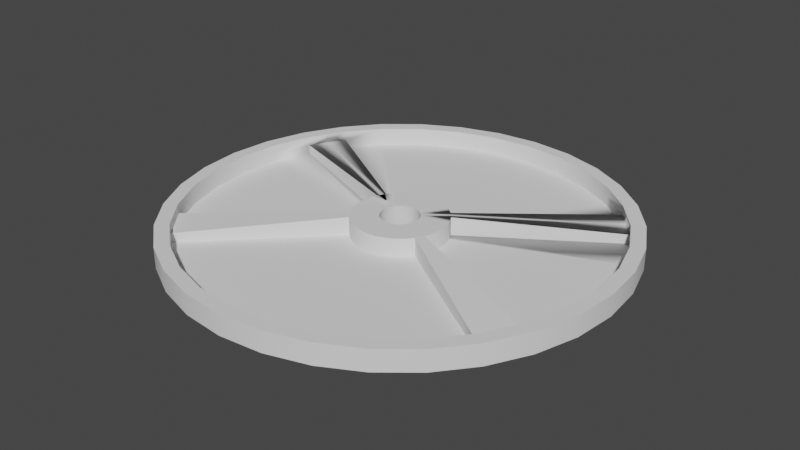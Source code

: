 # Source: 45PLD.blend  (saved by Blender 3.4.6; exported with 4.5.12 LTS)
import bpy
from mathutils import Matrix  # noqa: F401  (used for matrix-valued properties, if any)

bpy.ops.wm.read_factory_settings(use_empty=True)
scene = bpy.context.scene
scene.name = 'Scene'

# ---- collections
col_collection = bpy.data.collections.new('Collection'); scene.collection.children.link(col_collection)

# ---- node groups
ng_auto_smooth = bpy.data.node_groups.new('Auto Smooth', 'GeometryNodeTree')
_s = ng_auto_smooth.interface.new_socket(name='Geometry', in_out='OUTPUT', socket_type='NodeSocketGeometry')
_s = ng_auto_smooth.interface.new_socket(name='Geometry', in_out='INPUT', socket_type='NodeSocketGeometry')
_s = ng_auto_smooth.interface.new_socket(name='Angle', in_out='INPUT', socket_type='NodeSocketFloat')
_s.subtype = 'ANGLE'
_s.min_value = 0.0
_s.max_value = 3.142
ng_auto_smooth.is_modifier = True
_N = ng_auto_smooth.nodes; _L = ng_auto_smooth.links
n0 = _N.new('NodeGroupOutput'); n0.name = 'Group Output'; n0.location = (480, -100)
n1 = _N.new('NodeGroupInput'); n1.name = 'Group Input'; n1.location = (-420, -300)
n2 = _N.new('NodeGroupInput'); n2.name = 'Group Input.001'; n2.location = (-60, -100)
n3 = _N.new('GeometryNodeSetShadeSmooth'); n3.name = 'Set Shade Smooth'; n3.location = (120, -100)
n3.domain = 'EDGE'
n4 = _N.new('GeometryNodeSetShadeSmooth'); n4.name = 'Set Shade Smooth.001'; n4.location = (300, -100)
n5 = _N.new('GeometryNodeInputMeshEdgeAngle'); n5.name = 'Edge Angle'; n5.location = (-420, -220)
n6 = _N.new('GeometryNodeInputEdgeSmooth'); n6.name = 'Is Edge Smooth'; n6.location = (-60, -160)
n7 = _N.new('GeometryNodeInputShadeSmooth'); n7.name = 'Is Face Smooth'; n7.location = (-240, -340)
n8 = _N.new('FunctionNodeBooleanMath'); n8.name = 'Boolean Math'; n8.location = (-60, -220)
n9 = _N.new('FunctionNodeCompare'); n9.name = 'Compare'; n9.location = (-240, -180)
n9.operation = 'LESS_EQUAL'
_L.new(n5.outputs[0], n9.inputs[0])
_L.new(n4.outputs[0], n0.inputs[0])
_L.new(n1.outputs[1], n9.inputs[1])
_L.new(n9.outputs[0], n8.inputs[0])
_L.new(n7.outputs[0], n8.inputs[1])
_L.new(n2.outputs[0], n3.inputs[0])
_L.new(n6.outputs[0], n3.inputs[1])
_L.new(n3.outputs[0], n4.inputs[0])
_L.new(n8.outputs[0], n3.inputs[2])
n0.is_active_output = True

# ---- world
world_world = bpy.data.worlds.new('World'); scene.world = world_world
world_world.use_nodes = True; world_world.node_tree.nodes.clear()
_N = world_world.node_tree.nodes; _L = world_world.node_tree.links
n0 = _N.new('ShaderNodeOutputWorld'); n0.name = 'World Output'; n0.location = (300, 300)
n1 = _N.new('ShaderNodeBackground'); n1.name = 'Background'; n1.location = (10, 300)
n1.inputs[0].default_value = (0.05088, 0.05088, 0.05088, 1.0)
_L.new(n1.outputs[0], n0.inputs[0])
n0.is_active_output = True
world_world.color = (0.05088, 0.05088, 0.05088)
world_world.use_sun_shadow = False
world_world.sun_shadow_jitter_overblur = 0.0

# ---- meshes
me_circle = bpy.data.meshes.new('Circle')
me_circle.from_pydata([(1.76e-08, 2.454, 0.0), (-0.4787, 2.407, 0.0), (-0.939, 2.267, 0.0), (-1.363, 2.04, 0.0), (-1.735, 1.735, 0.0), (-2.04, 1.363, 0.0), (-2.267, 0.939, 0.0), (-2.407, 0.4787, 0.0), (-2.454, -2.166e-08, 0.0), (-2.407, -0.4787, 0.0), (-2.267, -0.939, 0.0), (-2.04, -1.363, 0.0), (-1.735, -1.735, 0.0), (-1.363, -2.04, 0.0), (-0.939, -2.267, 0.0), (-0.4787, -2.407, 0.0), (1.76e-08, -2.454, 0.0), (0.4787, -2.407, 0.0), (0.939, -2.267, 0.0), (1.363, -2.04, 0.0), (1.735, -1.735, 0.0), (2.04, -1.363, 0.0), (2.267, -0.939, 0.0), (2.407, -0.4787, 0.0), (2.454, -2.166e-08, 0.0), (2.407, 0.4787, 0.0), (2.267, 0.939, 0.0), (2.04, 1.363, 0.0), (1.735, 1.735, 0.0), (1.363, 2.04, 0.0), (0.939, 2.267, 0.0), (0.4787, 2.407, 0.0), (1.76e-08, 2.454, 0.2305), (-0.4787, 2.407, 0.2305), (-0.939, 2.267, 0.2305), (-1.363, 2.04, 0.2305), (-1.735, 1.735, 0.2305), (-2.04, 1.363, 0.2305), (-2.267, 0.939, 0.2305), (-2.407, 0.4787, 0.2305), (-2.454, -2.166e-08, 0.2305), (-2.407, -0.4787, 0.2305), (-2.267, -0.939, 0.2305), (-2.04, -1.363, 0.2305), (-1.735, -1.735, 0.2305), (-1.363, -2.04, 0.2305), (-0.939, -2.267, 0.2305), (-0.4787, -2.407, 0.2305), (1.76e-08, -2.454, 0.2305), (0.4787, -2.407, 0.2305), (0.939, -2.267, 0.2305), (1.363, -2.04, 0.2305), (1.735, -1.735, 0.2305), (2.04, -1.363, 0.2305), (2.267, -0.939, 0.2305), (2.407, -0.4787, 0.2305), (2.454, -2.166e-08, 0.2305), (2.407, 0.4787, 0.2305), (2.267, 0.939, 0.2305), (2.04, 1.363, 0.2305), (1.735, 1.735, 0.2305), (1.363, 2.04, 0.2305), (0.939, 2.267, 0.2305), (0.4787, 2.407, 0.2305), (1.445e-08, 2.3, 0.2305), (-0.4487, 2.256, 0.2305), (-0.8801, 2.125, 0.2305), (-1.278, 1.912, 0.2305), (-1.626, 1.626, 0.2305), (-1.912, 1.278, 0.2305), (-2.125, 0.8801, 0.2305), (-2.256, 0.4487, 0.2305), (-2.3, -1.703e-08, 0.2305), (-2.256, -0.4487, 0.2305), (-2.125, -0.8801, 0.2305), (-1.912, -1.278, 0.2305), (-1.626, -1.626, 0.2305), (-1.278, -1.912, 0.2305), (-0.8801, -2.125, 0.2305), (-0.4487, -2.256, 0.2305), (1.445e-08, -2.3, 0.2305), (0.4487, -2.256, 0.2305), (0.8801, -2.125, 0.2305), (1.278, -1.912, 0.2305), (1.626, -1.626, 0.2305), (1.912, -1.278, 0.2305), (2.125, -0.8801, 0.2305), (2.256, -0.4487, 0.2305), (2.3, -1.703e-08, 0.2305), (2.256, 0.4487, 0.2305), (2.125, 0.8801, 0.2305), (1.912, 1.278, 0.2305), (1.626, 1.626, 0.2305), (1.278, 1.912, 0.2305), (0.8801, 2.125, 0.2305), (0.4487, 2.256, 0.2305), (1.445e-08, 2.3, 0.02765), (-0.4487, 2.256, 0.02765), (-0.8801, 2.125, 0.02765), (-1.278, 1.912, 0.02765), (-1.626, 1.626, 0.02765), (-1.912, 1.278, 0.02765), (-2.125, 0.8801, 0.02765), (-2.256, 0.4487, 0.02765), (-2.3, -1.703e-08, 0.02765), (-2.256, -0.4487, 0.02765), (-2.125, -0.8801, 0.02765), (-1.912, -1.278, 0.02765), (-1.626, -1.626, 0.02765), (-1.278, -1.912, 0.02765), (-0.8801, -2.125, 0.02765), (-0.4487, -2.256, 0.02765), (1.445e-08, -2.3, 0.02765), (0.4487, -2.256, 0.02765), (0.8801, -2.125, 0.02765), (1.278, -1.912, 0.02765), (1.626, -1.626, 0.02765), (1.912, -1.278, 0.02765), (2.125, -0.8801, 0.02765), (2.256, -0.4487, 0.02765), (2.3, -1.703e-08, 0.02765), (2.256, 0.4487, 0.02765), (2.125, 0.8801, 0.02765), (1.912, 1.278, 0.02765), (1.626, 1.626, 0.02765), (1.278, 1.912, 0.02765), (0.8801, 2.125, 0.02765), (0.4487, 2.256, 0.02765), (2.419e-08, 0.5167, 0.02765), (-0.1008, 0.5067, 0.02765), (-0.1977, 0.4773, 0.02765), (-0.287, 0.4296, 0.02765), (-0.3653, 0.3653, 0.02765), (-0.4296, 0.287, 0.02765), (-0.4773, 0.1977, 0.02765), (-0.5067, 0.1008, 0.02765), (-0.5167, 1.95e-09, 0.02765), (-0.5067, -0.1008, 0.02765), (-0.4773, -0.1977, 0.02765), (-0.4296, -0.287, 0.02765), (-0.3653, -0.3653, 0.02765), (-0.287, -0.4296, 0.02765), (-0.1977, -0.4773, 0.02765), (-0.1008, -0.5067, 0.02765), (2.419e-08, -0.5167, 0.02765), (0.1008, -0.5067, 0.02765), (0.1977, -0.4773, 0.02765), (0.287, -0.4296, 0.02765), (0.3653, -0.3653, 0.02765), (0.4296, -0.287, 0.02765), (0.4773, -0.1977, 0.02765), (0.5067, -0.1008, 0.02765), (0.5167, 1.95e-09, 0.02765), (0.5067, 0.1008, 0.02765), (0.4773, 0.1977, 0.02765), (0.4296, 0.287, 0.02765), (0.3653, 0.3653, 0.02765), (0.287, 0.4296, 0.02765), (0.1977, 0.4773, 0.02765), (0.1008, 0.5067, 0.02765), (2.419e-08, 0.5167, 0.2293), (-0.1008, 0.5067, 0.2293), (-0.1977, 0.4773, 0.2293), (-0.287, 0.4296, 0.2293), (-0.3653, 0.3653, 0.2293), (-0.4296, 0.287, 0.2293), (-0.4773, 0.1977, 0.2293), (-0.5067, 0.1008, 0.2293), (-0.5167, 1.95e-09, 0.2293), (-0.5067, -0.1008, 0.2293), (-0.4773, -0.1977, 0.2293), (-0.4296, -0.287, 0.2293), (-0.3653, -0.3653, 0.2293), (-0.287, -0.4296, 0.2293), (-0.1977, -0.4773, 0.2293), (-0.1008, -0.5067, 0.2293), (2.419e-08, -0.5167, 0.2293), (0.1008, -0.5067, 0.2293), (0.1977, -0.4773, 0.2293), (0.287, -0.4296, 0.2293), (0.3653, -0.3653, 0.2293), (0.4296, -0.287, 0.2293), (0.4773, -0.1977, 0.2293), (0.5067, -0.1008, 0.2293), (0.5167, 1.95e-09, 0.2293), (0.5067, 0.1008, 0.2293), (0.4773, 0.1977, 0.2293), (0.4296, 0.287, 0.2293), (0.3653, 0.3653, 0.2293), (0.287, 0.4296, 0.2293), (0.1977, 0.4773, 0.2293), (0.1008, 0.5067, 0.2293), (1.321e-08, 0.2118, 0.2293), (-0.04133, 0.2078, 0.2293), (-0.08107, 0.1957, 0.2293), (-0.1177, 0.1761, 0.2293), (-0.1498, 0.1498, 0.2293), (-0.1761, 0.1177, 0.2293), (-0.1957, 0.08107, 0.2293), (-0.2078, 0.04133, 0.2293), (-0.2118, -1.398e-09, 0.2293), (-0.2078, -0.04133, 0.2293), (-0.1957, -0.08107, 0.2293), (-0.1761, -0.1177, 0.2293), (-0.1498, -0.1498, 0.2293), (-0.1177, -0.1761, 0.2293), (-0.08107, -0.1957, 0.2293), (-0.04133, -0.2078, 0.2293), (1.321e-08, -0.2118, 0.2293), (0.04133, -0.2078, 0.2293), (0.08107, -0.1957, 0.2293), (0.1177, -0.1761, 0.2293), (0.1498, -0.1498, 0.2293), (0.1761, -0.1177, 0.2293), (0.1957, -0.08107, 0.2293), (0.2078, -0.04133, 0.2293), (0.2118, -1.398e-09, 0.2293), (0.2078, 0.04133, 0.2293), (0.1957, 0.08107, 0.2293), (0.1761, 0.1177, 0.2293), (0.1498, 0.1498, 0.2293), (0.1177, 0.1761, 0.2293), (0.08107, 0.1957, 0.2293), (0.04133, 0.2078, 0.2293), (0.04184, 0.2104, 0.0), (0.08208, 0.1982, 0.0), (0.1192, 0.1783, 0.0), (0.1517, 0.1517, 0.0), (0.1783, 0.1192, 0.0), (0.1982, 0.08208, 0.0), (0.2104, 0.04184, 0.0), (0.2145, 1.171e-08, 0.0), (0.2104, -0.04184, 0.0), (0.1982, -0.08208, 0.0), (0.1783, -0.1192, 0.0), (0.1517, -0.1517, 0.0), (0.1192, -0.1783, 0.0), (0.08208, -0.1982, 0.0), (0.04184, -0.2104, 0.0), (3.469e-08, -0.2145, 0.0), (-0.04184, -0.2104, 0.0), (-0.08208, -0.1982, 0.0), (-0.1192, -0.1783, 0.0), (-0.1517, -0.1517, 0.0), (-0.1783, -0.1192, 0.0), (-0.1982, -0.08208, 0.0), (-0.2104, -0.04184, 0.0), (-0.2145, 1.171e-08, 0.0), (-0.2104, 0.04184, 0.0), (-0.1982, 0.08208, 0.0), (-0.1783, 0.1192, 0.0), (-0.1517, 0.1517, 0.0), (-0.1192, 0.1783, 0.0), (-0.08208, 0.1982, 0.0), (3.469e-08, 0.2145, 0.0), (-0.04184, 0.2104, 0.0), (0.165, 0.1354, 0.0), (0.163, 0.1337, 0.2293), (0.3975, 0.3262, 0.2293), (0.3975, 0.3262, 0.02765), (1.769, 1.452, 0.02765), (1.769, 1.452, 0.2305), (1.888, 1.549, 0.2305), (1.888, 1.549, 0.0), (2.256, 0.4487, 0.1291), (2.3, -1.703e-08, 0.1291), (-1.626, -1.626, 0.1291), (-1.912, -1.278, 0.1291), (2.125, 0.8801, 0.1291), (-1.278, -1.912, 0.1291), (1.912, 1.278, 0.1291), (-0.8801, -2.125, 0.1291), (-0.4487, 2.256, 0.1291), (1.445e-08, 2.3, 0.1291), (1.626, 1.626, 0.1291), (-0.4487, -2.256, 0.1291), (-0.8801, 2.125, 0.1291), (1.278, 1.912, 0.1291), (1.445e-08, -2.3, 0.1291), (-1.278, 1.912, 0.1291), (0.8801, 2.125, 0.1291), (0.4487, -2.256, 0.1291), (-1.626, 1.626, 0.1291), (0.4487, 2.256, 0.1291), (0.8801, -2.125, 0.1291), (-1.912, 1.278, 0.1291), (1.278, -1.912, 0.1291), (-2.125, 0.8801, 0.1291), (1.626, -1.626, 0.1291), (-2.256, 0.4487, 0.1291), (1.912, -1.278, 0.1291), (-2.3, -1.703e-08, 0.1291), (2.125, -0.8801, 0.1291), (-2.256, -0.4487, 0.1291), (2.256, -0.4487, 0.1291), (-2.125, -0.8801, 0.1291), (1.769, 1.452, 0.1291), (-2.154, 1.151, 0.0), (-2.154, 1.151, 0.2305), (-2.019, 1.079, 0.2305), (-2.019, 1.079, 0.02765), (-0.4535, 0.2424, 0.02765), (-0.4535, 0.2424, 0.2293), (-0.1859, 0.09938, 0.2293), (-0.1882, 0.1006, 0.0), (-2.019, 1.079, 0.1291), (1.912, -1.278, 0.02765), (2.125, -0.8801, 0.02765), (-1.912, -1.278, 0.02765), (-1.626, -1.626, 0.02765), (0.4296, -0.287, 0.02765), (0.4773, -0.1977, 0.02765), (-0.4296, -0.287, 0.02765), (-0.3653, -0.3653, 0.02765), (0.4296, -0.287, 0.2293), (0.4773, -0.1977, 0.2293), (-0.4296, -0.287, 0.2293), (-0.3653, -0.3653, 0.2293), (-0.3975, -0.3262, 0.2293), (-1.912, -1.278, 0.1291), (-1.626, -1.626, 0.1291), (1.912, -1.278, 0.1291), (2.125, -0.8801, 0.1291), (-1.769, -1.452, 0.1291), (0.4535, -0.2424, 0.2293), (2.019, -1.079, 0.1291)], [], [(3, 2, 253, 252), (53, 54, 86, 85), (26, 27, 59, 58), (13, 14, 46, 45), (0, 1, 33, 32), (263, 28, 60, 262), (14, 15, 47, 46), (1, 2, 34, 33), (28, 29, 61, 60), (15, 16, 48, 47), (2, 3, 35, 34), (29, 30, 62, 61), (16, 17, 49, 48), (3, 4, 36, 35), (30, 31, 63, 62), (17, 18, 50, 49), (4, 5, 37, 36), (31, 0, 32, 63), (18, 19, 51, 50), (297, 6, 38, 298), (19, 20, 52, 51), (6, 7, 39, 38), (20, 21, 53, 52), (7, 8, 40, 39), (21, 22, 54, 53), (8, 9, 41, 40), (22, 23, 55, 54), (9, 10, 42, 41), (23, 24, 56, 55), (10, 11, 43, 42), (24, 25, 57, 56), (11, 12, 44, 43), (25, 26, 58, 57), (12, 13, 45, 44), (265, 264, 121, 120), (40, 41, 73, 72), (54, 55, 87, 86), (41, 42, 74, 73), (55, 56, 88, 87), (42, 43, 75, 74), (56, 57, 89, 88), (43, 44, 76, 75), (57, 58, 90, 89), (44, 45, 77, 76), (58, 59, 91, 90), (45, 46, 78, 77), (32, 33, 65, 64), (262, 60, 92, 261), (46, 47, 79, 78), (33, 34, 66, 65), (60, 61, 93, 92), (47, 48, 80, 79), (34, 35, 67, 66), (61, 62, 94, 93), (48, 49, 81, 80), (35, 36, 68, 67), (62, 63, 95, 94), (49, 50, 82, 81), (36, 37, 69, 68), (63, 32, 64, 95), (50, 51, 83, 82), (298, 38, 70, 299), (51, 52, 84, 83), (38, 39, 71, 70), (52, 53, 85, 84), (39, 40, 72, 71), (96, 97, 129, 128), (267, 266, 108, 107), (264, 268, 122, 121), (266, 269, 109, 108), (268, 270, 123, 122), (269, 271, 110, 109), (273, 272, 97, 96), (296, 274, 124, 260), (271, 275, 111, 110), (272, 276, 98, 97), (274, 277, 125, 124), (275, 278, 112, 111), (276, 279, 99, 98), (277, 280, 126, 125), (278, 281, 113, 112), (279, 282, 100, 99), (280, 283, 127, 126), (281, 284, 114, 113), (282, 285, 101, 100), (283, 273, 96, 127), (284, 286, 115, 114), (305, 287, 102, 300), (286, 288, 116, 115), (287, 289, 103, 102), (288, 290, 117, 116), (289, 291, 104, 103), (290, 292, 118, 117), (291, 293, 105, 104), (292, 294, 119, 118), (293, 295, 106, 105), (294, 265, 120, 119), (295, 267, 107, 106), (131, 132, 164, 163), (260, 124, 156, 259), (110, 111, 143, 142), (97, 98, 130, 129), (124, 125, 157, 156), (111, 112, 144, 143), (98, 99, 131, 130), (125, 126, 158, 157), (112, 113, 145, 144), (99, 100, 132, 131), (126, 127, 159, 158), (113, 114, 146, 145), (100, 101, 133, 132), (127, 96, 128, 159), (114, 115, 147, 146), (300, 102, 134, 301), (115, 116, 148, 147), (102, 103, 135, 134), (116, 117, 149, 148), (103, 104, 136, 135), (117, 118, 150, 149), (104, 105, 137, 136), (118, 119, 151, 150), (105, 106, 138, 137), (119, 120, 152, 151), (106, 107, 139, 138), (120, 121, 153, 152), (107, 108, 140, 139), (121, 122, 154, 153), (108, 109, 141, 140), (122, 123, 155, 154), (109, 110, 142, 141), (166, 167, 199, 198), (158, 159, 191, 190), (145, 146, 178, 177), (132, 133, 165, 164), (159, 128, 160, 191), (146, 147, 179, 178), (301, 134, 166, 302), (147, 148, 180, 179), (134, 135, 167, 166), (148, 149, 181, 180), (135, 136, 168, 167), (149, 150, 182, 181), (136, 137, 169, 168), (150, 151, 183, 182), (137, 138, 170, 169), (151, 152, 184, 183), (138, 139, 171, 170), (152, 153, 185, 184), (139, 140, 172, 171), (153, 154, 186, 185), (140, 141, 173, 172), (154, 155, 187, 186), (141, 142, 174, 173), (128, 129, 161, 160), (259, 156, 188, 258), (142, 143, 175, 174), (129, 130, 162, 161), (156, 157, 189, 188), (143, 144, 176, 175), (130, 131, 163, 162), (157, 158, 190, 189), (144, 145, 177, 176), (12, 11, 244, 243), (180, 181, 213, 212), (167, 168, 200, 199), (181, 182, 214, 213), (168, 169, 201, 200), (182, 183, 215, 214), (169, 170, 202, 201), (183, 184, 216, 215), (170, 171, 203, 202), (184, 185, 217, 216), (171, 172, 204, 203), (185, 186, 218, 217), (172, 173, 205, 204), (186, 187, 219, 218), (173, 174, 206, 205), (160, 161, 193, 192), (258, 188, 220, 257), (174, 175, 207, 206), (161, 162, 194, 193), (188, 189, 221, 220), (175, 176, 208, 207), (162, 163, 195, 194), (189, 190, 222, 221), (176, 177, 209, 208), (163, 164, 196, 195), (190, 191, 223, 222), (177, 178, 210, 209), (164, 165, 197, 196), (191, 160, 192, 223), (178, 179, 211, 210), (302, 166, 198, 303), (179, 180, 212, 211), (16, 15, 240, 239), (0, 31, 224, 254), (25, 24, 231, 230), (5, 4, 251, 250), (11, 10, 245, 244), (18, 17, 238, 237), (24, 23, 232, 231), (31, 30, 225, 224), (10, 9, 246, 245), (303, 198, 249, 304), (4, 3, 252, 251), (23, 22, 233, 232), (2, 1, 255, 253), (17, 16, 239, 238), (9, 8, 247, 246), (15, 14, 241, 240), (30, 29, 226, 225), (22, 21, 234, 233), (263, 27, 228, 256), (203, 204, 243, 244), (8, 7, 248, 247), (1, 0, 254, 255), (29, 28, 227, 226), (21, 20, 235, 234), (14, 13, 242, 241), (7, 6, 249, 248), (27, 26, 229, 228), (20, 19, 236, 235), (13, 12, 243, 242), (297, 5, 250, 304), (26, 25, 230, 229), (19, 18, 237, 236), (192, 193, 255, 254), (219, 257, 256, 228), (194, 195, 252, 253), (205, 206, 241, 242), (200, 201, 246, 247), (202, 203, 244, 245), (223, 192, 254, 224), (207, 208, 239, 240), (204, 205, 242, 243), (198, 199, 248, 249), (206, 207, 240, 241), (215, 216, 231, 232), (209, 210, 237, 238), (208, 209, 238, 239), (193, 194, 253, 255), (213, 214, 233, 234), (210, 211, 236, 237), (199, 200, 247, 248), (211, 212, 235, 236), (212, 213, 234, 235), (217, 218, 229, 230), (214, 215, 232, 233), (195, 196, 251, 252), (216, 217, 230, 231), (201, 202, 245, 246), (257, 220, 227, 256), (218, 219, 228, 229), (220, 221, 226, 227), (196, 197, 250, 251), (221, 222, 225, 226), (222, 223, 224, 225), (28, 263, 256, 227), (187, 258, 257, 219), (155, 259, 258, 187), (123, 260, 259, 155), (270, 296, 260, 123), (59, 262, 261, 91), (27, 263, 262, 59), (91, 261, 296, 270), (74, 75, 267, 295), (87, 88, 265, 294), (73, 74, 295, 293), (86, 87, 294, 292), (72, 73, 293, 291), (85, 86, 292, 290), (71, 72, 291, 289), (84, 85, 290, 288), (70, 71, 289, 287), (83, 84, 288, 286), (299, 70, 287, 305), (82, 83, 286, 284), (95, 64, 273, 283), (68, 69, 285, 282), (81, 82, 284, 281), (94, 95, 283, 280), (67, 68, 282, 279), (80, 81, 281, 278), (93, 94, 280, 277), (66, 67, 279, 276), (79, 80, 278, 275), (92, 93, 277, 274), (65, 66, 276, 272), (78, 79, 275, 271), (261, 92, 274, 296), (64, 65, 272, 273), (77, 78, 271, 269), (90, 91, 270, 268), (76, 77, 269, 266), (89, 90, 268, 264), (75, 76, 266, 267), (88, 89, 264, 265), (296, 274, 188, 258), (296, 258, 187, 270), (187, 270, 123, 155), (188, 274, 124, 156), (69, 299, 305, 285), (6, 297, 304, 249), (197, 303, 304, 250), (165, 302, 303, 197), (133, 301, 302, 165), (101, 300, 301, 133), (285, 305, 300, 101), (37, 298, 299, 69), (5, 297, 298, 37), (305, 285, 165, 302), (166, 287, 305, 302), (166, 287, 102, 134), (165, 285, 101, 133), (323, 320, 317, 318), (323, 318, 316, 319), (316, 319, 308, 312), (317, 320, 309, 313), (325, 321, 314, 324), (315, 322, 325, 324), (315, 322, 307, 311), (314, 321, 306, 310)])
me_circle.polygons.foreach_set('use_smooth', [True] * 322)
_uv = me_circle.uv_layers.new(name='UVMap')
_uv.uv.foreach_set('vector', [0.0, 0.0, 0.0, 0.0, 0.0, 0.0, 0.0, 0.0, 0.0, 0.0, 0.0, 0.0, 0.0, 0.0, 0.0, 0.0, 0.0, 0.0, 0.0, 0.0, 0.0, 0.0, 0.0, 0.0, 0.0, 0.0, 0.0, 0.0, 0.0, 0.0, 0.0, 0.0, 0.0, 0.0, 0.0, 0.0, 0.0, 0.0, 0.0, 0.0, 0.0, 0.0, 0.0, 0.0, 0.0, 0.0, 0.0, 0.0, 0.0, 0.0, 0.0, 0.0, 0.0, 0.0, 0.0, 0.0, 0.0, 0.0, 0.0, 0.0, 0.0, 0.0, 0.0, 0.0, 0.0, 0.0, 0.0, 0.0, 0.0, 0.0, 0.0, 0.0, 0.0, 0.0, 0.0, 0.0, 0.0, 0.0, 0.0, 0.0, 0.0, 0.0, 0.0, 0.0, 0.0, 0.0, 0.0, 0.0, 0.0, 0.0, 0.0, 0.0, 0.0, 0.0, 0.0, 0.0, 0.0, 0.0, 0.0, 0.0, 0.0, 0.0, 0.0, 0.0, 0.0, 0.0, 0.0, 0.0, 0.0, 0.0, 0.0, 0.0, 0.0, 0.0, 0.0, 0.0, 0.0, 0.0, 0.0, 0.0, 0.0, 0.0, 0.0, 0.0, 0.0, 0.0, 0.0, 0.0, 0.0, 0.0, 0.0, 0.0, 0.0, 0.0, 0.0, 0.0, 0.0, 0.0, 0.0, 0.0, 0.0, 0.0, 0.0, 0.0, 0.0, 0.0, 0.0, 0.0, 0.0, 0.0, 0.0, 0.0, 0.0, 0.0, 0.0, 0.0, 0.0, 0.0, 0.0, 0.0, 0.0, 0.0, 0.0, 0.0, 0.0, 0.0, 0.0, 0.0, 0.0, 0.0, 0.0, 0.0, 0.0, 0.0, 0.0, 0.0, 0.0, 0.0, 0.0, 0.0, 0.0, 0.0, 0.0, 0.0, 0.0, 0.0, 0.0, 0.0, 0.0, 0.0, 0.0, 0.0, 0.0, 0.0, 0.0, 0.0, 0.0, 0.0, 0.0, 0.0, 0.0, 0.0, 0.0, 0.0, 0.0, 0.0, 0.0, 0.0, 0.0, 0.0, 0.0, 0.0, 0.0, 0.0, 0.0, 0.0, 0.0, 0.0, 0.0, 0.0, 0.0, 0.0, 0.0, 0.0, 0.0, 0.0, 0.0, 0.0, 0.0, 0.0, 0.0, 0.0, 0.0, 0.0, 0.0, 0.0, 0.0, 0.0, 0.0, 0.0, 0.0, 0.0, 0.0, 0.0, 0.0, 0.0, 0.0, 0.0, 0.0, 0.0, 0.0, 0.0, 0.0, 0.0, 0.0, 0.0, 0.0, 0.0, 0.0, 0.0, 0.0, 0.0, 0.0, 0.0, 0.0, 0.0, 0.0, 0.0, 0.0, 0.0, 0.0, 0.0, 0.0, 0.0, 0.0, 0.0, 0.0, 0.0, 0.0, 0.0, 0.0, 0.0, 0.0, 0.0, 0.0, 0.0, 0.0, 0.0, 0.0, 0.0, 0.0, 0.0, 0.0, 0.0, 0.0, 0.0, 0.0, 0.0, 0.0, 0.0, 0.0, 0.0, 0.0, 0.0, 0.0, 0.0, 0.0, 0.0, 0.0, 0.0, 0.0, 0.0, 0.0, 0.0, 0.0, 0.0, 0.0, 0.0, 0.0, 0.0, 0.0, 0.0, 0.0, 0.0, 0.0, 0.0, 0.0, 0.0, 0.0, 0.0, 0.0, 0.0, 0.0, 0.0, 0.0, 0.0, 0.0, 0.0, 0.0, 0.0, 0.0, 0.0, 0.0, 0.0, 0.0, 0.0, 0.0, 0.0, 0.0, 0.0, 0.0, 0.0, 0.0, 0.0, 0.0, 0.0, 0.0, 0.0, 0.0, 0.0, 0.0, 0.0, 0.0, 0.0, 0.0, 0.0, 0.0, 0.0, 0.0, 0.0, 0.0, 0.0, 0.0, 0.0, 0.0, 0.0, 0.0, 0.0, 0.0, 0.0, 0.0, 0.0, 0.0, 0.0, 0.0, 0.0, 0.0, 0.0, 0.0, 0.0, 0.0, 0.0, 0.0, 0.0, 0.0, 0.0, 0.0, 0.0, 0.0, 0.0, 0.0, 0.0, 0.0, 0.0, 0.0, 0.0, 0.0, 0.0, 0.0, 0.0, 0.0, 0.0, 0.0, 0.0, 0.0, 0.0, 0.0, 0.0, 0.0, 0.0, 0.0, 0.0, 0.0, 0.0, 0.0, 0.0, 0.0, 0.0, 0.0, 0.0, 0.0, 0.0, 0.0, 0.0, 0.0, 0.0, 0.0, 0.0, 0.0, 0.0, 0.0, 0.0, 0.0, 0.0, 0.0, 0.0, 0.0, 0.0, 0.0, 0.0, 0.0, 0.0, 0.0, 0.0, 0.0, 0.0, 0.0, 0.0, 0.0, 0.0, 0.0, 0.0, 0.0, 0.0, 0.0, 0.0, 0.0, 0.0, 0.0, 0.0, 0.0, 0.0, 0.0, 0.0, 0.0, 0.0, 0.0, 0.0, 0.0, 0.0, 0.0, 0.0, 0.0, 0.0, 0.0, 0.0, 0.0, 0.0, 0.0, 0.0, 0.0, 0.0, 0.0, 0.0, 0.0, 0.0, 0.0, 0.0, 0.0, 0.0, 0.0, 0.0, 0.0, 0.0, 0.0, 0.0, 0.0, 0.0, 0.0, 0.0, 0.0, 0.0, 0.0, 0.0, 0.0, 0.0, 0.0, 0.0, 0.0, 0.0, 0.0, 0.0, 0.0, 0.0, 0.0, 0.0, 0.0, 0.0, 0.0, 0.0, 0.0, 0.0, 0.0, 0.0, 0.0, 0.0, 0.0, 0.0, 0.0, 0.0, 0.0, 0.0, 0.0, 0.0, 0.0, 0.0, 0.0, 0.0, 0.0, 0.0, 0.0, 0.0, 0.0, 0.0, 0.0, 0.0, 0.0, 0.0, 0.0, 0.0, 0.0, 0.0, 0.0, 0.0, 0.0, 0.0, 0.0, 0.0, 0.0, 0.0, 0.0, 0.0, 0.0, 0.0, 0.0, 0.0, 0.0, 0.0, 0.0, 0.0, 0.0, 0.0, 0.0, 0.0, 0.0, 0.0, 0.0, 0.0, 0.0, 0.0, 0.0, 0.0, 0.0, 0.0, 0.0, 0.0, 0.0, 0.0, 0.0, 0.0, 0.0, 0.0, 0.0, 0.0, 0.0, 0.0, 0.0, 0.0, 0.0, 0.0, 0.0, 0.0, 0.0, 0.0, 0.0, 0.0, 0.0, 0.0, 0.0, 0.0, 0.0, 0.0, 0.0, 0.0, 0.0, 0.0, 0.0, 0.0, 0.0, 0.0, 0.0, 0.0, 0.0, 0.0, 0.0, 0.0, 0.0, 0.0, 0.0, 0.0, 0.0, 0.0, 0.0, 0.0, 0.0, 0.0, 0.0, 0.0, 0.0, 0.0, 0.0, 0.0, 0.0, 0.0, 0.0, 0.0, 0.0, 0.0, 0.0, 0.0, 0.0, 0.0, 0.0, 0.0, 0.0, 0.0, 0.0, 0.0, 0.0, 0.0, 0.0, 0.0, 0.0, 0.0, 0.0, 0.0, 0.0, 0.0, 0.0, 0.0, 0.0, 0.0, 0.0, 0.0, 0.0, 0.0, 0.0, 0.0, 0.0, 0.0, 0.0, 0.0, 0.0, 0.0, 0.0, 0.0, 0.0, 0.0, 0.0, 0.0, 0.0, 0.0, 0.0, 0.0, 0.0, 0.0, 0.0, 0.0, 0.0, 0.0, 0.0, 0.0, 0.0, 0.0, 0.0, 0.0, 0.0, 0.0, 0.0, 0.0, 0.0, 0.0, 0.0, 0.0, 0.0, 0.0, 0.0, 0.0, 0.0, 0.0, 0.0, 0.0, 0.0, 0.0, 0.0, 0.0, 0.0, 0.0, 0.0, 0.0, 0.0, 0.0, 0.0, 0.0, 0.0, 0.0, 0.0, 0.0, 0.0, 0.0, 0.0, 0.0, 0.0, 0.0, 0.0, 0.0, 0.0, 0.0, 0.0, 0.0, 0.0, 0.0, 0.0, 0.0, 0.0, 0.0, 0.0, 0.0, 0.0, 0.0, 0.0, 0.0, 0.0, 0.0, 0.0, 0.0, 0.0, 0.0, 0.0, 0.0, 0.0, 0.0, 0.0, 0.0, 0.0, 0.0, 0.0, 0.0, 0.0, 0.0, 0.0, 0.0, 0.0, 0.0, 0.0, 0.0, 0.0, 0.0, 0.0, 0.0, 0.0, 0.0, 0.0, 0.0, 0.0, 0.0, 0.0, 0.0, 0.0, 0.0, 0.0, 0.0, 0.0, 0.0, 0.0, 0.0, 0.0, 0.0, 0.0, 0.0, 0.0, 0.0, 0.0, 0.0, 0.0, 0.0, 0.0, 0.0, 0.0, 0.0, 0.0, 0.0, 0.0, 0.0, 0.0, 0.0, 0.0, 0.0, 0.0, 0.0, 0.0, 0.0, 0.0, 0.0, 0.0, 0.0, 0.0, 0.0, 0.0, 0.0, 0.0, 0.0, 0.0, 0.0, 0.0, 0.0, 0.0, 0.0, 0.0, 0.0, 0.0, 0.0, 0.0, 0.0, 0.0, 0.0, 0.0, 0.0, 0.0, 0.0, 0.0, 0.0, 0.0, 0.0, 0.0, 0.0, 0.0, 0.0, 0.0, 0.0, 0.0, 0.0, 0.0, 0.0, 0.0, 0.0, 0.0, 0.0, 0.0, 0.0, 0.0, 0.0, 0.0, 0.0, 0.0, 0.0, 0.0, 0.0, 0.0, 0.0, 0.0, 0.0, 0.0, 0.0, 0.0, 0.0, 0.0, 0.0, 0.0, 0.0, 0.0, 0.0, 0.0, 0.0, 0.0, 0.0, 0.0, 0.0, 0.0, 0.0, 0.0, 0.0, 0.0, 0.0, 0.0, 0.0, 0.0, 0.0, 0.0, 0.0, 0.0, 0.0, 0.0, 0.0, 0.0, 0.0, 0.0, 0.0, 0.0, 0.0, 0.0, 0.0, 0.0, 0.0, 0.0, 0.0, 0.0, 0.0, 0.0, 0.0, 0.0, 0.0, 0.0, 0.0, 0.0, 0.0, 0.0, 0.0, 0.0, 0.0, 0.0, 0.0, 0.0, 0.0, 0.0, 0.0, 0.0, 0.0, 0.0, 0.0, 0.0, 0.0, 0.0, 0.0, 0.0, 0.0, 0.0, 0.0, 0.0, 0.0, 0.0, 0.0, 0.0, 0.0, 0.0, 0.0, 0.0, 0.0, 0.0, 0.0, 0.0, 0.0, 0.0, 0.0, 0.0, 0.0, 0.0, 0.0, 0.0, 0.0, 0.0, 0.0, 0.0, 0.0, 0.0, 0.0, 0.0, 0.0, 0.0, 0.0, 0.0, 0.0, 0.0, 0.0, 0.0, 0.0, 0.0, 0.0, 0.0, 0.0, 0.0, 0.0, 0.0, 0.0, 0.0, 0.0, 0.0, 0.0, 0.0, 0.0, 0.0, 0.0, 0.0, 0.0, 0.0, 0.0, 0.0, 0.0, 0.0, 0.0, 0.0, 0.0, 0.0, 0.0, 0.0, 0.0, 0.0, 0.0, 0.0, 0.0, 0.0, 0.0, 0.0, 0.0, 0.0, 0.0, 0.0, 0.0, 0.0, 0.0, 0.0, 0.0, 0.0, 0.0, 0.0, 0.0, 0.0, 0.0, 0.0, 0.0, 0.0, 0.0, 0.0, 0.0, 0.0, 0.0, 0.0, 0.0, 0.0, 0.0, 0.0, 0.0, 0.0, 0.0, 0.0, 0.0, 0.0, 0.0, 0.0, 0.0, 0.0, 0.0, 0.0, 0.0, 0.0, 0.0, 0.0, 0.0, 0.0, 0.0, 0.0, 0.0, 0.0, 0.0, 0.0, 0.0, 0.0, 0.0, 0.0, 0.0, 0.0, 0.0, 0.0, 0.0, 0.0, 0.0, 0.0, 0.0, 0.0, 0.0, 0.0, 0.0, 0.0, 0.0, 0.0, 0.0, 0.0, 0.0, 0.0, 0.0, 0.0, 0.0, 0.0, 0.0, 0.0, 0.0, 0.0, 0.0, 0.0, 0.0, 0.0, 0.0, 0.0, 0.0, 0.0, 0.0, 0.0, 0.0, 0.0, 0.0, 0.0, 0.0, 0.0, 0.0, 0.0, 0.0, 0.0, 0.0, 0.0, 0.0, 0.0, 0.0, 0.0, 0.0, 0.0, 0.0, 0.0, 0.0, 0.0, 0.0, 0.0, 0.0, 0.0, 0.0, 0.0, 0.0, 0.0, 0.0, 0.0, 0.0, 0.0, 0.0, 0.0, 0.0, 0.0, 0.0, 0.0, 0.0, 0.0, 0.0, 0.0, 0.0, 0.0, 0.0, 0.0, 0.0, 0.0, 0.0, 0.0, 0.0, 0.0, 0.0, 0.0, 0.0, 0.0, 0.0, 0.0, 0.0, 0.0, 0.0, 0.0, 0.0, 0.0, 0.0, 0.0, 0.0, 0.0, 0.0, 0.0, 0.0, 0.0, 0.0, 0.0, 0.0, 0.0, 0.0, 0.0, 0.0, 0.0, 0.0, 0.0, 0.0, 0.0, 0.0, 0.0, 0.0, 0.0, 0.0, 0.0, 0.0, 0.0, 0.0, 0.0, 0.0, 0.0, 0.0, 0.0, 0.0, 0.0, 0.0, 0.0, 0.0, 0.0, 0.0, 0.0, 0.0, 0.0, 0.0, 0.0, 0.0, 0.0, 0.0, 0.0, 0.0, 0.0, 0.0, 0.0, 0.0, 0.0, 0.0, 0.0, 0.0, 0.0, 0.0, 0.0, 0.0, 0.0, 0.0, 0.0, 0.0, 0.0, 0.0, 0.0, 0.0, 0.0, 0.0, 0.0, 0.0, 0.0, 0.0, 0.0, 0.0, 0.0, 0.0, 0.0, 0.0, 0.0, 0.0, 0.0, 0.0, 0.0, 0.0, 0.0, 0.0, 0.0, 0.0, 0.0, 0.0, 0.0, 0.0, 0.0, 0.0, 0.0, 0.0, 0.0, 0.0, 0.0, 0.0, 0.0, 0.0, 0.0, 0.0, 0.0, 0.0, 0.0, 0.0, 0.0, 0.0, 0.0, 0.0, 0.0, 0.0, 0.0, 0.0, 0.0, 0.0, 0.0, 0.0, 0.0, 0.0, 0.0, 0.0, 0.0, 0.0, 0.0, 0.0, 0.0, 0.0, 0.0, 0.0, 0.0, 0.0, 0.0, 0.0, 0.0, 0.0, 0.0, 0.0, 0.0, 0.0, 0.0, 0.0, 0.0, 0.0, 0.0, 0.0, 0.0, 0.0, 0.0, 0.0, 0.0, 0.0, 0.0, 0.0, 0.0, 0.0, 0.0, 0.0, 0.0, 0.0, 0.0, 0.0, 0.0, 0.0, 0.0, 0.0, 0.0, 0.0, 0.0, 0.0, 0.0, 0.0, 0.0, 0.0, 0.0, 0.0, 0.0, 0.0, 0.0, 0.0, 0.0, 0.0, 0.0, 0.0, 0.0, 0.0, 0.0, 0.0, 0.0, 0.0, 0.0, 0.0, 0.0, 0.0, 0.0, 0.0, 0.0, 0.0, 0.0, 0.0, 0.0, 0.0, 0.0, 0.0, 0.0, 0.0, 0.0, 0.0, 0.0, 0.0, 0.0, 0.0, 0.0, 0.0, 0.0, 0.0, 0.0, 0.0, 0.0, 0.0, 0.0, 0.0, 0.0, 0.0, 0.0, 0.0, 0.0, 0.0, 0.0, 0.0, 0.0, 0.0, 0.0, 0.0, 0.0, 0.0, 0.0, 0.0, 0.0, 0.0, 0.0, 0.0, 0.0, 0.0, 0.0, 0.0, 0.0, 0.0, 0.0, 0.0, 0.0, 0.0, 0.0, 0.0, 0.0, 0.0, 0.0, 0.0, 0.0, 0.0, 0.0, 0.0, 0.0, 0.0, 0.0, 0.0, 0.0, 0.0, 0.0, 0.0, 0.0, 0.0, 0.0, 0.0, 0.0, 0.0, 0.0, 0.0, 0.0, 0.0, 0.0, 0.0, 0.0, 0.0, 0.0, 0.0, 0.0, 0.0, 0.0, 0.0, 0.0, 0.0, 0.0, 0.0, 0.0, 0.0, 0.0, 0.0, 0.0, 0.0, 0.0, 0.0, 0.0, 0.0, 0.0, 0.0, 0.0, 0.0, 0.0, 0.0, 0.0, 0.0, 0.0, 0.0, 0.0, 0.0, 0.0, 0.0, 0.0, 0.0, 0.0, 0.0, 0.0, 0.0, 0.0, 0.0, 0.0, 0.0, 0.0, 0.0, 0.0, 0.0, 0.0, 0.0, 0.0, 0.0, 0.0, 0.0, 0.0, 0.0, 0.0, 0.0, 0.0, 0.0, 0.0, 0.0, 0.0, 0.0, 0.0, 0.0, 0.0, 0.0, 0.0, 0.0, 0.0, 0.0, 0.0, 0.0, 0.0, 0.0, 0.0, 0.0, 0.0, 0.0, 0.0, 0.0, 0.0, 0.0, 0.0, 0.0, 0.0, 0.0, 0.0, 0.0, 0.0, 0.0, 0.0, 0.0, 0.0, 0.0, 0.0, 0.0, 0.0, 0.0, 0.0, 0.0, 0.0, 0.0, 0.0, 0.0, 0.0, 0.0, 0.0, 0.0, 0.0, 0.0, 0.0, 0.0, 0.0, 0.0, 0.0, 0.0, 0.0, 0.0, 0.0, 0.0, 0.0, 0.0, 0.0, 0.0, 0.0, 0.0, 0.0, 0.0, 0.0, 0.0, 0.0, 0.0, 0.0, 0.0, 0.0, 0.0, 0.0, 0.0, 0.0, 0.0, 0.0, 0.0, 0.0, 0.0, 0.0, 0.0, 0.0, 0.0, 0.0, 0.0, 0.0, 0.0, 0.0, 0.0, 0.0, 0.0, 0.0, 0.0, 0.0, 0.0, 0.0, 0.0, 0.0, 0.0, 0.0, 0.0, 0.0, 0.0, 0.0, 0.0, 0.0, 0.0, 0.0, 0.0, 0.0, 0.0, 0.0, 0.0, 0.0, 0.0, 0.0, 0.0, 0.0, 0.0, 0.0, 0.0, 0.0, 0.0, 0.0, 0.0, 0.0, 0.0, 0.0, 0.0, 0.0, 0.0, 0.0, 0.0, 0.0, 0.0, 0.0, 0.0, 0.0, 0.0, 0.0, 0.0, 0.0, 0.0, 0.0, 0.0, 0.0, 0.0, 0.0, 0.0, 0.0, 0.0, 0.0, 0.0, 0.0, 0.0, 0.0, 0.0, 0.0, 0.0, 0.0, 0.0, 0.0, 0.0, 0.0, 0.0, 0.0, 0.0, 0.0, 0.0, 0.0, 0.0, 0.0, 0.0, 0.0, 0.0, 0.0, 0.0, 0.0, 0.0, 0.0, 0.0, 0.0, 0.0, 0.0, 0.0, 0.0, 0.0, 0.0, 0.0, 0.0, 0.0, 0.0, 0.0, 0.0, 0.0, 0.0, 0.0, 0.0, 0.0, 0.0, 0.0, 0.0, 0.0, 0.0, 0.0, 0.0, 0.0, 0.0, 0.0, 0.0, 0.0, 0.0, 0.0, 0.0, 0.0, 0.0, 0.0, 0.0, 0.0, 0.0, 0.0, 0.0, 0.0, 0.0, 0.0, 0.0, 0.0, 0.0, 0.0, 0.0, 0.0, 0.0, 0.0, 0.0, 0.0, 0.0, 0.0, 0.0, 0.0, 0.0, 0.0, 0.0, 0.0, 0.0, 0.0, 0.0, 0.0, 0.0, 0.0, 0.0, 0.0, 0.0, 0.0, 0.0, 0.0, 0.0, 0.0, 0.0, 0.0, 0.0, 0.0, 0.0, 0.0, 0.0, 0.0, 0.0, 0.0, 0.0, 0.0, 0.0, 0.0, 0.0, 0.0, 0.0, 0.0, 0.0, 0.0, 0.0, 0.0, 0.0, 0.0, 0.0, 0.0, 0.0, 0.0, 0.0, 0.0, 0.0, 0.0, 0.0, 0.0, 0.0, 0.0, 0.0, 0.0, 0.0, 0.0, 0.0, 0.0, 0.0, 0.0, 0.0, 0.0, 0.0, 0.0, 0.0, 0.0, 0.0, 0.0, 0.0, 0.0, 0.0, 0.0, 0.0, 0.0, 0.0, 0.0, 0.0, 0.0, 0.0, 0.0, 0.0, 0.0, 0.0, 0.0, 0.0, 0.0, 0.0, 0.0, 0.0, 0.0, 0.0, 0.0, 0.0, 0.0, 0.0, 0.0, 0.0, 0.0, 0.0, 0.0, 0.0, 0.0, 0.0, 0.0, 0.0, 0.0, 0.0, 0.0, 0.0, 0.0, 0.0, 0.0, 0.0, 0.0, 0.0, 0.0, 0.0, 0.0, 0.0, 0.0, 0.0, 0.0, 0.0, 0.0, 0.0, 0.0, 0.0, 0.0, 0.0, 0.0, 0.0, 0.0, 0.0, 0.0, 0.0, 0.0, 0.0, 0.0, 0.0, 0.0, 0.0, 0.0, 0.0, 0.0, 0.0, 0.0, 0.0, 0.0, 0.0, 0.0, 0.0, 0.0, 0.0, 0.0, 0.0, 0.0, 0.0, 0.0, 0.0, 0.0, 0.0, 0.0, 0.0, 0.0, 0.0, 0.0, 0.0, 0.0, 0.0, 0.0, 0.0, 0.0, 0.0, 0.0, 0.0, 0.0, 0.0, 0.0, 0.0, 0.0, 0.0, 0.0, 0.0, 0.0, 0.0, 0.0, 0.0, 0.0, 0.0, 0.0, 0.0, 0.0, 0.0, 0.0, 0.0, 0.0, 0.0, 0.0, 0.0, 0.0, 0.0, 0.0, 0.0, 0.0, 0.0, 0.0, 0.0, 0.0, 0.0, 0.0, 0.0, 0.0, 0.0, 0.0, 0.0, 0.0, 0.0, 0.0, 0.0, 0.0, 0.0, 0.0, 0.0, 0.0, 0.0, 0.0, 0.0, 0.0, 0.0, 0.0, 0.0, 0.0, 0.0, 0.0, 0.0, 0.0, 0.0, 0.0, 0.0, 0.0, 0.0, 0.0, 0.0, 0.0, 0.0, 0.0, 0.0, 0.0, 0.0, 0.0, 0.0, 0.0, 0.0, 0.0, 0.0, 0.0, 0.0, 0.0, 0.0, 0.0, 0.0, 0.0, 0.0, 0.0, 0.0, 0.0, 0.0, 0.0, 0.0, 0.0, 0.0, 0.0, 0.0, 0.0, 0.0, 0.0, 0.0, 0.0, 0.0, 0.0, 0.0, 0.0, 0.0, 0.0, 0.0, 0.0, 0.0, 0.0, 0.0, 0.0, 0.0, 0.0, 0.0, 0.0, 0.0, 0.0, 0.0, 0.0, 0.0, 0.0, 0.0, 0.0, 0.0, 0.0, 0.0, 0.0, 0.0, 0.0, 0.0, 0.0, 0.0, 0.0, 0.0, 0.0, 0.0, 0.0, 0.0, 0.0, 0.0, 0.0, 0.0, 0.0, 0.0, 0.0, 0.0, 0.0, 0.0, 0.0, 0.0, 0.0, 0.0, 0.0, 0.0, 0.0, 0.0, 0.0, 0.0, 0.0, 0.0, 0.0, 0.0, 0.0, 0.0, 0.0, 0.0, 0.0, 0.0, 0.0, 0.0, 0.0, 0.0, 0.0, 0.0, 0.0, 0.0, 0.0, 0.0, 0.0, 0.0, 0.0, 0.0, 0.0, 0.0, 0.0, 0.0, 0.0, 0.0, 0.0, 0.0, 0.0, 0.0, 0.0, 0.0, 0.0, 0.0, 0.0, 0.0, 0.0, 0.0, 0.0, 0.0, 0.0, 0.0, 0.0, 0.0, 0.0, 0.0, 0.0, 0.0, 0.0, 0.0, 0.0, 0.0, 0.0, 0.0, 0.0, 0.0, 0.0, 0.0, 0.0, 0.0, 0.0, 0.0, 0.0, 0.0, 0.0, 0.0, 0.0, 0.0, 0.0, 0.0, 0.0, 0.0, 0.0, 0.0, 0.0, 0.0, 0.0, 0.0, 0.0, 0.0, 0.0, 0.0, 0.0, 0.0, 0.0, 0.0, 0.0, 0.0, 0.0, 0.0, 0.0, 0.0, 0.0, 0.0, 0.0, 0.0, 0.0, 0.0, 0.0, 0.0, 0.0, 0.0, 0.0, 0.0, 0.0, 0.0, 0.0, 0.0, 0.0, 0.0, 0.0, 0.0, 0.0, 0.0, 0.0, 0.0, 0.0, 0.0, 0.0, 0.0, 0.0, 0.0, 0.0, 0.0, 0.0, 0.0, 0.0, 0.0, 0.0, 0.0, 0.0, 0.0, 0.0, 0.0, 0.0, 0.0, 0.0, 0.0, 0.0, 0.0, 0.0, 0.0, 0.0, 0.0, 0.0, 0.0, 0.0, 0.0, 0.0, 0.0, 0.0, 0.0, 0.0, 0.0, 0.0, 0.0, 0.0, 0.0, 0.0, 0.0, 0.0, 0.0, 0.0, 0.0, 0.0, 0.0, 0.0, 0.0, 0.0, 0.0, 0.0, 0.0, 0.0, 0.0, 0.0, 0.0, 0.0, 0.0, 0.0, 0.0, 0.0, 0.0, 0.0, 0.0, 0.0, 0.0, 0.0, 0.0, 0.0, 0.0, 0.0, 0.0, 0.0, 0.0, 0.0, 0.0, 0.0, 0.0, 0.0, 0.0, 0.0, 0.0, 0.0, 0.0, 0.0, 0.0, 0.0, 0.0, 0.0, 0.0, 0.0, 0.0, 0.0, 0.0, 0.0, 0.0, 0.0, 0.0, 0.0, 0.0, 0.0, 0.0, 0.0, 0.0, 0.0, 0.0, 0.0, 0.0, 0.0, 0.0, 0.0, 0.0, 0.0, 0.0, 0.0, 0.0, 0.0, 0.0, 0.0, 0.0, 0.0, 0.0, 0.0, 0.0, 0.0, 0.0, 0.0, 0.0, 0.0, 0.0, 0.0, 0.0, 0.0, 0.0, 0.0, 0.0, 0.0, 0.0, 0.0, 0.0, 0.0, 0.0, 0.0, 0.0, 0.0, 0.0, 0.0, 0.0, 0.0, 0.0, 0.0, 0.0, 0.0, 0.0, 0.0, 0.0, 0.0, 0.0, 0.0, 0.0, 0.0, 0.0, 0.0, 0.0, 0.0, 0.0, 0.0, 0.0, 0.0, 0.0, 0.0, 0.0, 0.0, 0.0, 0.0, 0.0, 0.0, 0.0, 0.0, 0.0, 0.0, 0.0, 0.0, 0.0, 0.0, 0.0, 0.0, 0.0, 0.0, 0.0, 0.0, 0.0, 0.0, 0.0, 0.0, 0.0, 0.0, 0.0, 0.0, 0.0, 0.0, 0.0, 0.0, 0.0, 0.0, 0.0, 0.0, 0.0, 0.0, 0.0, 0.0, 0.0, 0.0, 0.0, 0.0, 0.0, 0.0, 0.0, 0.0, 0.0, 0.0, 0.0, 0.0, 0.0, 0.0, 0.0, 0.0, 0.0, 0.0, 0.0, 0.0, 0.0, 0.0, 0.0, 0.0, 0.0, 0.0, 0.0, 0.0, 0.0, 0.0, 0.0, 0.0, 0.0, 0.0, 0.0, 0.0, 0.0, 0.0, 0.0, 0.0, 0.0, 0.0, 0.0, 0.0, 0.0, 0.0, 0.0, 0.0, 0.0, 0.0, 0.0, 0.0, 0.0, 0.0, 0.0, 0.0, 0.0, 0.0, 0.0, 0.0, 0.0, 0.0, 0.0, 0.0, 0.0, 0.0, 0.0, 0.0, 0.0, 0.0, 0.0, 0.0, 0.0, 0.0, 0.0, 0.0, 0.0, 0.0, 0.0, 0.0, 0.0, 0.0, 0.0, 0.0, 0.0, 0.0, 0.0, 0.0, 0.0, 0.0, 0.0, 0.0])
me_circle.update()

# ---- objects
ob_circle = bpy.data.objects.new('Circle', me_circle)

# ---- transforms, parenting, visibility, modifiers, constraints
ob_circle.location = (0.0, 0.0, 0.0)
_m = ob_circle.modifiers.new('Auto Smooth', 'NODES')
_m.node_group = ng_auto_smooth
_gi = [s.identifier for s in ng_auto_smooth.interface.items_tree if s.item_type == 'SOCKET' and s.in_out == 'INPUT']
_m[_gi[1]] = 0.5236  # Angle

# ---- collection membership
col_collection.objects.link(ob_circle)

# ---- scene / render settings (as saved in the file)
scene.frame_start = 1; scene.frame_end = 250; scene.frame_set(1)
scene.render.engine = 'BLENDER_EEVEE_NEXT'
scene.cycles.sampling_pattern = 'TABULATED_SOBOL'
scene.cycles.use_light_tree = False
scene.view_settings.view_transform = 'Filmic'
bpy.context.view_layer.update()

# ---- added for rendering (the .blend has no active camera and no usable light): camera, sun
cam_auto = bpy.data.cameras.new('AutoCamera')
cam_auto.lens = 50.0
cam_auto.sensor_width = 36.0
cam_auto.clip_end = 1000.0
ob_auto_camera = bpy.data.objects.new('AutoCamera', cam_auto)
scene.collection.objects.link(ob_auto_camera)
ob_auto_camera.location = (6.42457, -7.70948, 5.25491)
ob_auto_camera.rotation_euler = (1.09748, -7.21219e-08, 0.694738)
scene.camera = ob_auto_camera
light_auto_sun = bpy.data.lights.new('AutoSun', 'SUN')
light_auto_sun.energy = 3.0
light_auto_sun.angle = 0.0523599
ob_auto_sun = bpy.data.objects.new('AutoSun', light_auto_sun)
scene.collection.objects.link(ob_auto_sun)
ob_auto_sun.rotation_euler = (0.872665, 0.174533, 0.523599)
bpy.context.view_layer.update()
